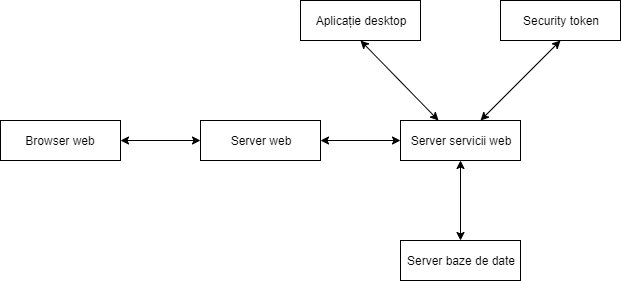

The diagram above was exported from draw.io. Its source (the exported page's mxGraphModel, read from the mxfile embedded in the PNG):
<mxGraphModel dx="840" dy="403" grid="1" gridSize="10" guides="1" tooltips="1" connect="1" arrows="1" fold="1" page="1" pageScale="1" pageWidth="850" pageHeight="1100" math="0" shadow="0">
  <root>
    <mxCell id="0" />
    <mxCell id="1" parent="0" />
    <mxCell id="SeQArxBrbCL_L2I3VFex-1" value="Aplicație desktop" style="rounded=0;whiteSpace=wrap;html=1;" vertex="1" parent="1">
      <mxGeometry x="340" y="80" width="120" height="40" as="geometry" />
    </mxCell>
    <mxCell id="SeQArxBrbCL_L2I3VFex-2" value="Security token" style="rounded=0;whiteSpace=wrap;html=1;" vertex="1" parent="1">
      <mxGeometry x="540" y="80" width="120" height="40" as="geometry" />
    </mxCell>
    <mxCell id="SeQArxBrbCL_L2I3VFex-3" value="Server servicii web" style="rounded=0;whiteSpace=wrap;html=1;" vertex="1" parent="1">
      <mxGeometry x="440" y="200" width="120" height="40" as="geometry" />
    </mxCell>
    <mxCell id="SeQArxBrbCL_L2I3VFex-4" value="Server web" style="rounded=0;whiteSpace=wrap;html=1;" vertex="1" parent="1">
      <mxGeometry x="240" y="200" width="120" height="40" as="geometry" />
    </mxCell>
    <mxCell id="SeQArxBrbCL_L2I3VFex-5" value="Browser web" style="rounded=0;whiteSpace=wrap;html=1;" vertex="1" parent="1">
      <mxGeometry x="40" y="200" width="120" height="40" as="geometry" />
    </mxCell>
    <mxCell id="SeQArxBrbCL_L2I3VFex-6" value="Server baze de date" style="rounded=0;whiteSpace=wrap;html=1;" vertex="1" parent="1">
      <mxGeometry x="440" y="320" width="120" height="40" as="geometry" />
    </mxCell>
    <mxCell id="SeQArxBrbCL_L2I3VFex-7" value="" style="endArrow=classic;startArrow=classic;html=1;entryX=0;entryY=0.5;entryDx=0;entryDy=0;exitX=1;exitY=0.5;exitDx=0;exitDy=0;" edge="1" parent="1" source="SeQArxBrbCL_L2I3VFex-5" target="SeQArxBrbCL_L2I3VFex-4">
      <mxGeometry width="50" height="50" relative="1" as="geometry">
        <mxPoint x="40" y="430" as="sourcePoint" />
        <mxPoint x="90" y="380" as="targetPoint" />
      </mxGeometry>
    </mxCell>
    <mxCell id="SeQArxBrbCL_L2I3VFex-8" value="" style="endArrow=classic;startArrow=classic;html=1;entryX=0;entryY=0.5;entryDx=0;entryDy=0;exitX=1;exitY=0.5;exitDx=0;exitDy=0;" edge="1" parent="1">
      <mxGeometry width="50" height="50" relative="1" as="geometry">
        <mxPoint x="360" y="220" as="sourcePoint" />
        <mxPoint x="440" y="220" as="targetPoint" />
      </mxGeometry>
    </mxCell>
    <mxCell id="SeQArxBrbCL_L2I3VFex-9" value="" style="endArrow=classic;startArrow=classic;html=1;exitX=0.5;exitY=1;exitDx=0;exitDy=0;entryX=0.315;entryY=-0.007;entryDx=0;entryDy=0;entryPerimeter=0;" edge="1" parent="1" source="SeQArxBrbCL_L2I3VFex-1" target="SeQArxBrbCL_L2I3VFex-3">
      <mxGeometry width="50" height="50" relative="1" as="geometry">
        <mxPoint x="450" y="159.5" as="sourcePoint" />
        <mxPoint x="470" y="170" as="targetPoint" />
      </mxGeometry>
    </mxCell>
    <mxCell id="SeQArxBrbCL_L2I3VFex-10" value="" style="endArrow=classic;startArrow=classic;html=1;exitX=0.5;exitY=1;exitDx=0;exitDy=0;" edge="1" parent="1" source="SeQArxBrbCL_L2I3VFex-2">
      <mxGeometry width="50" height="50" relative="1" as="geometry">
        <mxPoint x="410" y="130" as="sourcePoint" />
        <mxPoint x="520" y="200" as="targetPoint" />
      </mxGeometry>
    </mxCell>
    <mxCell id="SeQArxBrbCL_L2I3VFex-11" value="" style="endArrow=classic;startArrow=classic;html=1;entryX=0.5;entryY=0;entryDx=0;entryDy=0;exitX=0.5;exitY=1;exitDx=0;exitDy=0;" edge="1" parent="1" source="SeQArxBrbCL_L2I3VFex-3" target="SeQArxBrbCL_L2I3VFex-6">
      <mxGeometry width="50" height="50" relative="1" as="geometry">
        <mxPoint x="420" y="140" as="sourcePoint" />
        <mxPoint x="520" y="220" as="targetPoint" />
      </mxGeometry>
    </mxCell>
  </root>
</mxGraphModel>